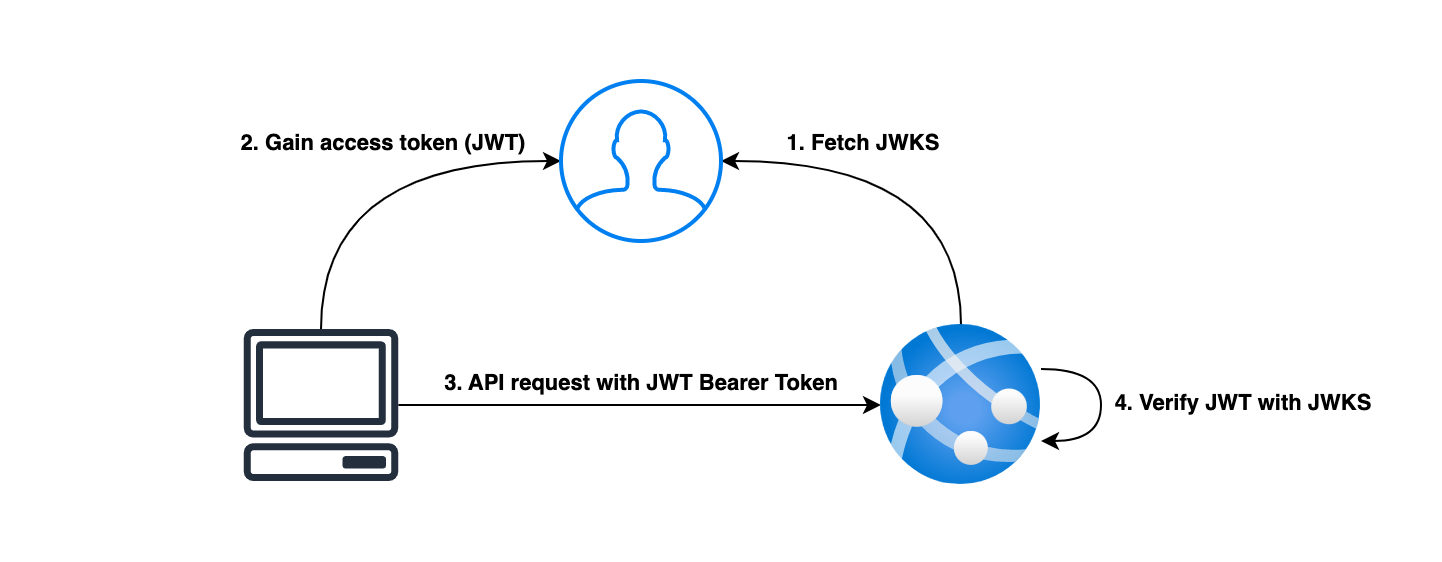

The diagram above was exported from draw.io. Its source (the exported page's mxGraphModel, read from the mxfile embedded in the PNG):
<mxGraphModel dx="1242" dy="814" grid="1" gridSize="10" guides="1" tooltips="1" connect="1" arrows="1" fold="1" page="1" pageScale="1" pageWidth="1169" pageHeight="827" math="0" shadow="0">
  <root>
    <mxCell id="0" />
    <mxCell id="1" parent="0" />
    <mxCell id="GyFALGkRrFn0XuEG0f9h-1" value="" style="rounded=0;whiteSpace=wrap;html=1;strokeColor=none;" vertex="1" parent="1">
      <mxGeometry x="120" y="160" width="720" height="280" as="geometry" />
    </mxCell>
    <mxCell id="a2xLPxux9XyOqCeEr0Jd-7" style="edgeStyle=orthogonalEdgeStyle;orthogonalLoop=1;jettySize=auto;html=1;curved=1;" parent="1" source="a2xLPxux9XyOqCeEr0Jd-1" target="a2xLPxux9XyOqCeEr0Jd-5" edge="1">
      <mxGeometry relative="1" as="geometry">
        <Array as="points">
          <mxPoint x="280" y="240" />
        </Array>
      </mxGeometry>
    </mxCell>
    <mxCell id="a2xLPxux9XyOqCeEr0Jd-9" value="&lt;b&gt;2. Gain access token (JWT)&lt;/b&gt;" style="edgeLabel;html=1;align=center;verticalAlign=middle;resizable=0;points=[];labelBackgroundColor=none;" parent="a2xLPxux9XyOqCeEr0Jd-7" vertex="1" connectable="0">
      <mxGeometry x="0.1569" y="-19" relative="1" as="geometry">
        <mxPoint x="-4" y="-29" as="offset" />
      </mxGeometry>
    </mxCell>
    <mxCell id="a2xLPxux9XyOqCeEr0Jd-8" style="edgeStyle=orthogonalEdgeStyle;rounded=0;orthogonalLoop=1;jettySize=auto;html=1;" parent="1" source="a2xLPxux9XyOqCeEr0Jd-1" target="a2xLPxux9XyOqCeEr0Jd-4" edge="1">
      <mxGeometry relative="1" as="geometry" />
    </mxCell>
    <mxCell id="a2xLPxux9XyOqCeEr0Jd-11" value="&lt;b&gt;3. API request with JWT Bearer Token&lt;/b&gt;" style="edgeLabel;html=1;align=center;verticalAlign=middle;resizable=0;points=[];labelBackgroundColor=none;" parent="a2xLPxux9XyOqCeEr0Jd-8" vertex="1" connectable="0">
      <mxGeometry x="-0.0276" relative="1" as="geometry">
        <mxPoint x="4" y="-12" as="offset" />
      </mxGeometry>
    </mxCell>
    <mxCell id="a2xLPxux9XyOqCeEr0Jd-1" value="" style="sketch=0;outlineConnect=0;fontColor=#232F3E;gradientColor=none;fillColor=#232F3D;strokeColor=none;dashed=0;verticalLabelPosition=bottom;verticalAlign=top;align=center;html=1;fontSize=12;fontStyle=0;pointerEvents=1;shape=mxgraph.aws4.client;" parent="1" vertex="1">
      <mxGeometry x="240" y="324" width="80" height="76" as="geometry" />
    </mxCell>
    <mxCell id="a2xLPxux9XyOqCeEr0Jd-6" style="edgeStyle=orthogonalEdgeStyle;orthogonalLoop=1;jettySize=auto;html=1;curved=1;" parent="1" source="a2xLPxux9XyOqCeEr0Jd-4" target="a2xLPxux9XyOqCeEr0Jd-5" edge="1">
      <mxGeometry relative="1" as="geometry">
        <Array as="points">
          <mxPoint x="600" y="240" />
        </Array>
      </mxGeometry>
    </mxCell>
    <mxCell id="a2xLPxux9XyOqCeEr0Jd-10" value="&lt;b&gt;1. Fetch JWKS&lt;/b&gt;" style="edgeLabel;html=1;align=center;verticalAlign=middle;resizable=0;points=[];labelBackgroundColor=none;" parent="a2xLPxux9XyOqCeEr0Jd-6" vertex="1" connectable="0">
      <mxGeometry x="0.1881" y="17" relative="1" as="geometry">
        <mxPoint x="-12" y="-27" as="offset" />
      </mxGeometry>
    </mxCell>
    <mxCell id="a2xLPxux9XyOqCeEr0Jd-4" value="" style="image;aspect=fixed;html=1;points=[];align=center;fontSize=12;image=img/lib/azure2/app_services/App_Services.svg;" parent="1" vertex="1">
      <mxGeometry x="560" y="322" width="80" height="80" as="geometry" />
    </mxCell>
    <mxCell id="a2xLPxux9XyOqCeEr0Jd-5" value="" style="html=1;verticalLabelPosition=bottom;align=center;labelBackgroundColor=#ffffff;verticalAlign=top;strokeWidth=2;strokeColor=#0080F0;shadow=0;dashed=0;shape=mxgraph.ios7.icons.user;aspect=fixed;" parent="1" vertex="1">
      <mxGeometry x="400" y="200" width="80" height="80" as="geometry" />
    </mxCell>
    <mxCell id="a2xLPxux9XyOqCeEr0Jd-12" style="edgeStyle=orthogonalEdgeStyle;orthogonalLoop=1;jettySize=auto;html=1;curved=1;elbow=vertical;" parent="1" source="a2xLPxux9XyOqCeEr0Jd-4" target="a2xLPxux9XyOqCeEr0Jd-4" edge="1">
      <mxGeometry relative="1" as="geometry">
        <Array as="points">
          <mxPoint x="670" y="380" />
        </Array>
      </mxGeometry>
    </mxCell>
    <mxCell id="a2xLPxux9XyOqCeEr0Jd-13" value="&lt;b&gt;4. Verify JWT with JWKS&lt;/b&gt;" style="edgeLabel;html=1;align=center;verticalAlign=middle;resizable=0;points=[];labelBackgroundColor=none;" parent="a2xLPxux9XyOqCeEr0Jd-12" vertex="1" connectable="0">
      <mxGeometry x="-0.6667" y="-1" relative="1" as="geometry">
        <mxPoint x="84" y="15" as="offset" />
      </mxGeometry>
    </mxCell>
  </root>
</mxGraphModel>